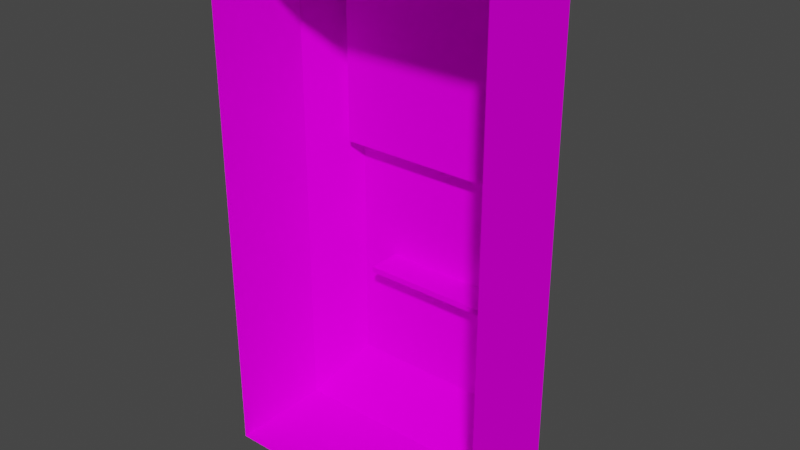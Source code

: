 # Source: ButtonKeycard.blend  (saved by Blender 2.90.8; exported with 4.5.12 LTS)
import bpy
from mathutils import Matrix  # noqa: F401  (used for matrix-valued properties, if any)

bpy.ops.wm.read_factory_settings(use_empty=True)
scene = bpy.context.scene
scene.name = 'Scene'

# ---- collections
col_collection = bpy.data.collections.new('Collection'); scene.collection.children.link(col_collection)

# ---- images (referenced by path relative to the original .blend; pixels are not part of the script)
import os
ASSET_DIR = os.environ.get("B2B_ASSET_DIR", "")  # directory of the original .blend (textures are referenced by path, not embedded)
HERE = os.path.dirname(os.path.abspath(__file__))  # packed textures are extracted next to this script under _unpacked/

def load_image(name, relpath, width, height, colorspace="sRGB"):
    """Load a texture the original file referenced (path relative to the .blend, or extracted next to this script)."""
    p = next((c for c in (os.path.join(HERE, relpath), os.path.join(ASSET_DIR, relpath)) if relpath and os.path.exists(c)), "")
    if p:
        img = bpy.data.images.load(p, check_existing=True)
        img.name = name
    else:  # same state as the original file: an image datablock whose file is absent (Cycles renders it pink)
        img = bpy.data.images.new(name, width, height)
        img.source = "FILE"
        img.filepath = "//" + (relpath or name)
    img.colorspace_settings.name = colorspace
    return img
img_en_keypad_closed_jpg = load_image('en_keypad_closed.jpg', 'en_keypad_closed.jpg', 1024, 1024, 'sRGB')

# ---- materials (node trees are filled in below, after node groups)
mat_matd3d01 = bpy.data.materials.new('MatD3D01')
mat_matd3d01.use_transparent_shadow = False
mat_matd3d01.diffuse_color = (1.0, 1.0, 1.0, 1.0)
mat_matd3d01.roughness = 1.0
mat_matd3d01.specular_intensity = 0.0

# ---- material node trees
mat_matd3d01.use_nodes = True; mat_matd3d01.node_tree.nodes.clear()
_N = mat_matd3d01.node_tree.nodes; _L = mat_matd3d01.node_tree.links
n0 = _N.new('ShaderNodeBsdfPrincipled'); n0.name = 'Principled BSDF'; n0.location = (10, 300)
n0.distribution = 'GGX'
n0.subsurface_method = 'BURLEY'
n0.inputs[2].default_value = 1.0
n0.inputs[3].default_value = 1.45
n0.inputs[13].default_value = 0.0
n0.inputs[27].default_value = (0.0, 0.0, 0.0, 1.0)
n0.inputs[28].default_value = 1.0
n1 = _N.new('ShaderNodeOutputMaterial'); n1.name = 'Material Output'; n1.location = (300, 300)
n2 = _N.new('ShaderNodeTexImage'); n2.name = 'Image Texture'; n2.location = (-300, 600)
n2.image = img_en_keypad_closed_jpg
_L.new(n0.outputs[0], n1.inputs[0])
_L.new(n2.outputs[0], n0.inputs[0])
n1.is_active_output = True

# ---- world
world_world = bpy.data.worlds.new('World'); scene.world = world_world
world_world.use_nodes = True; world_world.node_tree.nodes.clear()
_N = world_world.node_tree.nodes; _L = world_world.node_tree.links
n0 = _N.new('ShaderNodeOutputWorld'); n0.name = 'World Output'; n0.location = (300, 300)
n1 = _N.new('ShaderNodeBackground'); n1.name = 'Background'; n1.location = (10, 300)
n1.inputs[0].default_value = (0.05088, 0.05088, 0.05088, 1.0)
_L.new(n1.outputs[0], n0.inputs[0])
n0.is_active_output = True
world_world.color = (0.05088, 0.05088, 0.05088)
world_world.use_sun_shadow = False
world_world.sun_shadow_jitter_overblur = 0.0

# ---- meshes
me_buttonkeycard = bpy.data.meshes.new('ButtonKeycard')
me_buttonkeycard.from_pydata([(-1.382, 3.376, -0.000657), (-1.382, -1.679, -1.015), (-1.382, -1.679, -0.000656), (1.387, -1.679, -1.015), (1.387, -1.679, -0.000658), (1.387, 3.376, -0.000659), (-1.382, 3.376, -1.015), (1.387, 3.376, -1.015), (1.058, 0.8767, -1.49), (0.5318, 0.8767, -1.49), (0.002652, 1.184, -1.49), (1.058, 1.184, -1.49), (0.002651, -1.207, -1.49), (-1.057, 0.8767, -1.49), (-1.057, 1.184, -1.49), (1.058, -0.9188, -1.49), (1.058, -0.324, -1.49), (1.058, -1.207, -1.49), (-1.056, 1.184, -1.271), (0.002652, 1.184, -1.271), (-1.057, 2.903, -1.49), (1.058, 2.903, -1.49), (1.061, 1.184, -1.271), (1.061, 2.903, -1.271), (-1.056, 2.903, -1.271), (-1.057, 0.2758, -1.49), (0.5318, -0.9188, -1.49), (-1.057, -0.9188, -1.49), (-0.5265, -0.9188, -1.49), (-1.057, -1.207, -1.49), (0.002651, -0.9188, -1.49), (-1.057, -0.324, -1.49), (0.002652, 0.8767, -1.49), (1.058, 0.2758, -1.49), (-0.5265, 0.8767, -1.49), (0.6791, 0.8767, -1.49), (1.058, 0.5198, -1.49), (0.6791, 0.5198, -1.49), (-0.6849, -0.9188, -1.49), (-1.057, -0.5545, -1.49), (-0.6849, -0.5545, -1.49), (0.6791, -0.9188, -1.49), (0.6791, -0.5545, -1.49), (-0.6849, 0.8767, -1.49), (-0.6849, 0.5198, -1.49), (-0.6835, -0.04375, -1.49), (0.6757, -0.04375, -1.49), (0.6757, 0.006355, -1.49), (-0.6835, 0.006355, -1.49), (1.058, 0.005054, -1.49), (-1.057, -0.03971, -1.49), (1.058, -0.03971, -1.49), (-1.057, 0.005054, -1.49), (-1.057, 0.5198, -1.49), (1.058, -0.5545, -1.49), (0.6723, 0.007653, -1.156), (-0.682, 0.007654, -1.156), (-0.682, -0.0478, -1.156), (0.6723, -0.0478, -1.156)], [], [(0, 1, 2), (2, 3, 4), (4, 3, 5), (6, 1, 0), (1, 3, 2), (7, 5, 3), (0, 5, 7), (8, 9, 10), (8, 11, 3), (11, 8, 10), (7, 6, 0), (12, 3, 1), (13, 1, 14), (15, 16, 3), (17, 3, 12), (18, 19, 10), (20, 14, 1), (21, 3, 11), (19, 11, 10), (21, 11, 22), (21, 23, 24), (20, 21, 24), (20, 18, 14), (23, 21, 22), (24, 18, 20), (25, 1, 13), (20, 1, 6), (20, 6, 7), (21, 20, 7), (21, 7, 3), (15, 3, 17), (26, 17, 12), (27, 28, 29), (27, 29, 1), (14, 18, 10), (14, 10, 13), (22, 11, 19), (30, 12, 28), (31, 1, 25), (32, 10, 9), (15, 17, 26), (8, 3, 33), (29, 28, 12), (29, 12, 1), (13, 10, 34), (27, 1, 31), (33, 3, 16), (34, 10, 32), (26, 12, 30), (35, 36, 37), (38, 39, 40), (41, 38, 42), (43, 35, 44), (42, 45, 46), (44, 47, 48), (36, 49, 47), (36, 47, 37), (39, 50, 45), (39, 45, 40), (47, 51, 46), (45, 52, 48), (13, 43, 44), (15, 41, 42), (8, 36, 35), (27, 39, 38), (53, 13, 44), (52, 44, 48), (54, 15, 42), (51, 42, 46), (54, 42, 51), (53, 44, 52), (42, 38, 40), (42, 40, 45), (44, 35, 37), (44, 37, 47), (52, 45, 50), (51, 47, 49), (55, 56, 48), (46, 45, 57), (46, 57, 58), (47, 46, 58), (47, 55, 48), (45, 48, 56), (57, 45, 56), (57, 56, 58), (55, 47, 58), (55, 58, 56), (23, 22, 24), (24, 19, 18), (22, 19, 24)])
me_buttonkeycard.polygons.foreach_set('use_smooth', [True] * 90)
_k = set([(0, 1), (0, 6), (1, 2), (1, 3), (1, 6), (1, 27), (1, 29), (2, 3), (3, 4), (3, 7), (3, 8), (3, 17), (5, 7), (6, 7), (6, 20), (7, 21), (8, 11), (10, 11), (10, 13), (10, 14), (11, 21), (11, 22), (12, 17), (12, 29), (13, 14), (14, 18), (14, 20), (15, 17), (18, 19), (18, 24), (19, 22), (20, 21), (20, 24), (21, 23), (22, 23), (23, 24), (27, 29), (45, 46), (45, 48), (45, 57), (46, 47), (46, 58), (47, 48), (47, 55), (48, 56), (55, 56), (55, 58), (56, 57), (57, 58)])
me_buttonkeycard.attributes.new('sharp_edge', 'BOOLEAN', 'EDGE').data.foreach_set('value', [ (min(e.vertices), max(e.vertices)) in _k for e in me_buttonkeycard.edges])
_uv = me_buttonkeycard.uv_layers.new(name='UVMap')
_uv.uv.foreach_set('vector', [0.2734, 0.6914, 0.02389, 0.2759, 0.2734, 0.2759, 0.6879, 0.6926, 0.2785, 0.9487, 0.2785, 0.6926, 0.02318, 0.2759, 0.2785, 0.2759, 0.02318, 0.6914, 0.02389, 0.6914, 0.02389, 0.2759, 0.2734, 0.6914, 0.6879, 0.9487, 0.2785, 0.9487, 0.6879, 0.6926, 0.2785, 0.6914, 0.02318, 0.6914, 0.2785, 0.2759, 0.6879, 0.9468, 0.2785, 0.9468, 0.2785, 0.6914, 0.3576, 0.3621, 0.4831, 0.3621, 0.6085, 0.403, 0.3576, 0.3621, 0.3576, 0.403, 0.2802, 0.02428, 0.3576, 0.403, 0.3576, 0.3621, 0.6085, 0.403, 0.2785, 0.6914, 0.6879, 0.6914, 0.6879, 0.9468, 0.6085, 0.08675, 0.2802, 0.02428, 0.9368, 0.02428, 0.8594, 0.3621, 0.9368, 0.02428, 0.8594, 0.403, 0.3576, 0.1242, 0.3576, 0.2035, 0.2802, 0.02428, 0.3576, 0.08675, 0.2802, 0.02428, 0.6085, 0.08675, 0.948, 0.2301, 0.948, 0.3653, 0.9821, 0.3653, 0.8594, 0.6303, 0.8594, 0.403, 0.9368, 0.02428, 0.3576, 0.6303, 0.2802, 0.02428, 0.3576, 0.403, 0.948, 0.3653, 0.9821, 0.5004, 0.9821, 0.3653, 0.9821, 0.7078, 0.9821, 0.5004, 0.948, 0.5004, 0.9821, 0.7078, 0.948, 0.7078, 0.948, 0.9781, 0.9821, 0.9781, 0.9821, 0.7078, 0.948, 0.9781, 0.9821, 0.02269, 0.948, 0.2301, 0.9821, 0.2301, 0.948, 0.7078, 0.9821, 0.7078, 0.948, 0.5004, 0.948, 0.02269, 0.948, 0.2301, 0.9821, 0.02269, 0.8594, 0.2828, 0.9368, 0.02428, 0.8594, 0.3621, 0.8594, 0.6303, 0.9368, 0.02428, 0.9368, 0.6927, 0.8594, 0.6303, 0.9368, 0.6927, 0.2802, 0.6927, 0.3576, 0.6303, 0.8594, 0.6303, 0.2802, 0.6927, 0.3576, 0.6303, 0.2802, 0.6927, 0.2802, 0.02428, 0.3576, 0.1242, 0.2802, 0.02428, 0.3576, 0.08675, 0.4831, 0.1242, 0.3576, 0.08675, 0.6085, 0.08675, 0.8594, 0.1242, 0.734, 0.1242, 0.8594, 0.08675, 0.8594, 0.1242, 0.8594, 0.08675, 0.9368, 0.02428, 0.9821, 0.2301, 0.948, 0.2301, 0.9821, 0.3653, 0.8594, 0.403, 0.6085, 0.403, 0.8594, 0.3621, 0.948, 0.5004, 0.9821, 0.5004, 0.948, 0.3653, 0.6085, 0.1242, 0.6085, 0.08675, 0.734, 0.1242, 0.8594, 0.2035, 0.9368, 0.02428, 0.8594, 0.2828, 0.6085, 0.3621, 0.6085, 0.403, 0.4831, 0.3621, 0.3576, 0.1242, 0.3576, 0.08675, 0.4831, 0.1242, 0.3576, 0.3621, 0.2802, 0.02428, 0.3576, 0.2828, 0.8594, 0.08675, 0.734, 0.1242, 0.6085, 0.08675, 0.8594, 0.08675, 0.6085, 0.08675, 0.9368, 0.02428, 0.8594, 0.3621, 0.6085, 0.403, 0.734, 0.3621, 0.8594, 0.1242, 0.9368, 0.02428, 0.8594, 0.2035, 0.3576, 0.2828, 0.2802, 0.02428, 0.3576, 0.2035, 0.734, 0.3621, 0.6085, 0.403, 0.6085, 0.3621, 0.4831, 0.1242, 0.6085, 0.08675, 0.6085, 0.1242, 0.557, -0.06013, 0.6068, -0.1075, 0.557, -0.1075, 0.3768, -0.2987, 0.3276, -0.2503, 0.3768, -0.2503, 0.557, -0.2987, 0.3768, -0.2987, 0.557, -0.2503, 0.3768, -0.06013, 0.557, -0.06013, 0.3768, -0.1075, 0.557, -0.2503, 0.377, -0.1824, 0.5565, -0.1824, 0.3768, -0.1075, 0.5565, -0.1758, 0.377, -0.1758, 0.6068, -0.1075, 0.6068, -0.1759, 0.5565, -0.1758, 0.6068, -0.1075, 0.5565, -0.1758, 0.557, -0.1075, 0.3276, -0.2503, 0.3276, -0.1819, 0.377, -0.1824, 0.3276, -0.2503, 0.377, -0.1824, 0.3768, -0.2503, 0.5565, -0.1758, 0.6068, -0.1819, 0.5565, -0.1824, 0.377, -0.1824, 0.3276, -0.1759, 0.377, -0.1758, 0.3276, -0.06013, 0.3768, -0.06013, 0.3768, -0.1075, 0.6068, -0.2987, 0.557, -0.2987, 0.557, -0.2503, 0.6068, -0.06013, 0.6068, -0.1075, 0.557, -0.06013, 0.3276, -0.2987, 0.3276, -0.2503, 0.3768, -0.2987, 0.3276, -0.1075, 0.3276, -0.06013, 0.3768, -0.1075, 0.3276, -0.1759, 0.3768, -0.1075, 0.377, -0.1758, 0.6068, -0.2503, 0.6068, -0.2987, 0.557, -0.2503, 0.6068, -0.1819, 0.557, -0.2503, 0.5565, -0.1824, 0.6068, -0.2503, 0.557, -0.2503, 0.6068, -0.1819, 0.3276, -0.1075, 0.3768, -0.1075, 0.3276, -0.1759, 0.557, -0.2503, 0.3768, -0.2987, 0.3768, -0.2503, 0.557, -0.2503, 0.3768, -0.2503, 0.377, -0.1824, 0.3768, -0.1075, 0.557, -0.06013, 0.557, -0.1075, 0.3768, -0.1075, 0.557, -0.1075, 0.5565, -0.1758, 0.3276, -0.1759, 0.377, -0.1824, 0.3276, -0.1819, 0.6068, -0.1819, 0.5565, -0.1758, 0.6068, -0.1759, 0.2632, -0.5936, 0.03275, -0.5936, 0.0325, -0.3647, 0.2638, -0.3647, 0.0325, -0.3647, 0.03275, -0.5936, 0.2638, -0.3647, 0.03275, -0.5936, 0.2632, -0.5936, 0.2638, -0.3647, 0.2638, -0.3647, 0.2632, -0.5936, 0.2638, -0.3647, 0.2632, -0.5936, 0.0325, -0.3647, 0.0325, -0.3647, 0.0325, -0.3647, 0.03275, -0.5936, 0.03275, -0.5936, 0.0325, -0.3647, 0.03275, -0.5936, 0.03275, -0.5936, 0.03275, -0.5936, 0.2632, -0.5936, 0.2632, -0.5936, 0.2638, -0.3647, 0.2632, -0.5936, 0.2632, -0.5936, 0.2632, -0.5936, 0.03275, -0.5936, 0.3576, 0.6283, 0.3576, 0.403, 0.8594, 0.6283, 0.8594, 0.6283, 0.6085, 0.403, 0.8594, 0.403, 0.3576, 0.403, 0.6085, 0.403, 0.8594, 0.6283])
me_buttonkeycard.materials.append(mat_matd3d01)
me_buttonkeycard.use_remesh_fix_poles = True
me_buttonkeycard.use_remesh_preserve_attributes = False
me_buttonkeycard.use_mirror_vertex_groups = False
me_buttonkeycard.update()
me_buttonkeycard.normals_split_custom_set([tuple(v) for v in zip(*[iter([-1.0, -4.649e-08, 0.0, -1.0, -4.649e-08, 0.0, -1.0, -4.649e-08, 0.0, 0.0, -1.0, 0.0, 0.0, -1.0, 0.0, 0.0, -1.0, 0.0, 1.0, 0.0, 0.0, 1.0, 0.0, 0.0, 1.0, 0.0, 0.0, -1.0, 0.0, 0.0, -1.0, 0.0, 0.0, -1.0, 0.0, 0.0, 0.0, -1.0, 0.0, 0.0, -1.0, 0.0, 0.0, -1.0, 0.0, 1.0, 0.0, 0.0, 1.0, 0.0, 0.0, 1.0, 0.0, 0.0, 0.0, 1.0, 0.0, 0.0, 1.0, 0.0, 0.0, 1.0, 0.0, 0.0, 0.0, -1.0, 0.0, 0.0, -1.0, 0.0, 0.0, -1.0, 0.8215, 0.0, -0.5703, 0.8215, 0.0, -0.5703, 0.8215, 0.0, -0.5703, 0.0, 0.0, -1.0, 0.0, 0.0, -1.0, 0.0, 0.0, -1.0, 0.0, 1.0, 0.0, 0.0, 1.0, 0.0, 0.0, 1.0, 0.0, 0.0, -0.7086, -0.7056, 0.0, -0.7086, -0.7056, 0.0, -0.7086, -0.7056, -0.825, 0.0, -0.5651, -0.825, 0.0, -0.5651, -0.825, 0.0, -0.5651, 0.8215, 0.0, -0.5703, 0.8215, 0.0, -0.5703, 0.8215, 0.0, -0.5703, 0.0, -0.7086, -0.7056, 0.0, -0.7086, -0.7056, 0.0, -0.7086, -0.7056, 0.0, 1.0, 0.0, 0.0, 1.0, 0.0, 0.0, 1.0, 0.0, -0.825, 0.0, -0.5651, -0.825, 0.0, -0.5651, -0.825, 0.0, -0.5651, 0.8215, 0.0, -0.5703, 0.8215, 0.0, -0.5703, 0.8215, 0.0, -0.5703, 0.0, 1.0, 0.0, 0.0, 1.0, 0.0, 0.0, 1.0, 0.0, -0.9999, 0.0, 0.01351, -0.9999, 0.0, 0.01351, -0.9999, 0.0, 0.01351, 4.731e-06, -1.0, -1.341e-07, 4.731e-06, -1.0, 0.0, 4.734e-06, -1.0, -1.93e-06, 4.734e-06, -1.0, -2.064e-06, 4.731e-06, -1.0, -1.341e-07, 4.734e-06, -1.0, -1.93e-06, 1.0, 0.0, -0.006456, 1.0, 0.0, -0.006456, 1.0, 0.0, -0.006456, -0.9999, 0.0, 0.01351, -0.9999, 0.0, 0.01351, -0.9999, 0.0, 0.01351, 1.0, 0.0, -0.006456, 1.0, 0.0, -0.006456, 1.0, 0.0, -0.006456, -0.825, 0.0, -0.5651, -0.825, 0.0, -0.5651, -0.825, 0.0, -0.5651, -0.825, 0.0, -0.5651, -0.825, 0.0, -0.5651, -0.825, 0.0, -0.5651, -4.449e-07, 0.7086, -0.7056, 0.0, 0.7086, -0.7056, -2.559e-06, 0.7087, -0.7056, -3.367e-06, 0.7087, -0.7056, -4.449e-07, 0.7086, -0.7056, -2.559e-06, 0.7087, -0.7056, 0.8215, 0.0, -0.5703, 0.8215, 0.0, -0.5703, 0.8215, 0.0, -0.5703, 0.8215, 0.0, -0.5703, 0.8215, 0.0, -0.5703, 0.8215, 0.0, -0.5703, 0.0, 0.0, -1.0, 0.0, 0.0, -1.0, 0.0, 0.0, -1.0, 0.0, 0.0, -1.0, 0.0, 0.0, -1.0, 0.0, 0.0, -1.0, -0.825, 0.0, -0.5651, -0.825, 0.0, -0.5651, -0.825, 0.0, -0.5651, 0.0, 1.0, 0.0, 0.0, 1.0, 0.0, 0.0, 1.0, 0.0, 0.0, 0.0, -1.0, 0.0, 0.0, -1.0, 0.0, 0.0, -1.0, 0.0, 1.0, 0.0, 0.0, 1.0, 0.0, 0.0, 1.0, 0.0, 0.0, 0.0, -1.0, 0.0, 0.0, -1.0, 0.0, 0.0, -1.0, -0.825, 0.0, -0.5651, -0.825, 0.0, -0.5651, -0.825, 0.0, -0.5651, 0.0, 0.0, -1.0, 0.0, 0.0, -1.0, 0.0, 0.0, -1.0, 0.0, 0.0, -1.0, 0.0, 0.0, -1.0, 0.0, 0.0, -1.0, 0.8215, 0.0, -0.5703, 0.8215, 0.0, -0.5703, 0.8215, 0.0, -0.5703, 0.0, 0.0, -1.0, 0.0, 0.0, -1.0, 0.0, 0.0, -1.0, 0.0, -0.7086, -0.7056, 0.0, -0.7086, -0.7056, 0.0, -0.7086, -0.7056, 0.0, 0.0, -1.0, 0.0, 0.0, -1.0, 0.0, 0.0, -1.0, -0.825, 0.0, -0.5651, -0.825, 0.0, -0.5651, -0.825, 0.0, -0.5651, 0.8215, 0.0, -0.5703, 0.8215, 0.0, -0.5703, 0.8215, 0.0, -0.5703, 0.0, 0.0, -1.0, 0.0, 0.0, -1.0, 0.0, 0.0, -1.0, 0.0, 0.0, -1.0, 0.0, 0.0, -1.0, 0.0, 0.0, -1.0, -7.376e-08, 0.0, -1.0, -1.693e-07, 0.0, -1.0, -2.248e-07, 0.0, -1.0, -7.181e-08, 0.0, -1.0, -1.361e-07, 0.0, -1.0, -7.084e-08, 0.0, -1.0, 0.0, 0.0, -1.0, -7.181e-08, 0.0, -1.0, 6.23e-08, 0.0, -1.0, 0.0, 0.0, -1.0, -7.376e-08, 0.0, -1.0, 0.0, 0.0, -1.0, 6.23e-08, 0.0, -1.0, 2.133e-07, 0.0, -1.0, 1.396e-07, 0.0, -1.0, 0.0, 0.0, -1.0, -6.862e-08, 0.0, -1.0, 3.226e-07, 0.0, -1.0, -1.693e-07, 0.0, -1.0, 1.017e-07, 0.0, -1.0, -6.862e-08, 0.0, -1.0, -1.693e-07, 0.0, -1.0, -6.862e-08, 0.0, -1.0, -2.248e-07, 0.0, -1.0, -1.361e-07, 0.0, -1.0, -4.999e-07, 0.0, -1.0, 2.133e-07, 0.0, -1.0, -1.361e-07, 0.0, -1.0, 2.133e-07, 0.0, -1.0, -7.084e-08, 0.0, -1.0, -6.862e-08, 0.0, -1.0, 8.379e-08, 0.0, -1.0, 1.396e-07, 0.0, -1.0, 2.133e-07, 0.0, -1.0, -2.653e-07, 0.0, -1.0, 3.226e-07, 0.0, -1.0, 0.0, 0.0, -1.0, 0.0, 0.0, -1.0, 0.0, 0.0, -1.0, 0.0, 0.0, -1.0, 0.0, 0.0, -1.0, 6.23e-08, 0.0, -1.0, 0.0, 0.0, -1.0, -1.693e-07, 0.0, -1.0, -7.376e-08, 0.0, -1.0, 0.0, 0.0, -1.0, -1.361e-07, 0.0, -1.0, -7.181e-08, 0.0, -1.0, 0.0, 0.0, -1.0, 0.0, 0.0, -1.0, 0.0, 0.0, -1.0, -2.653e-07, 0.0, -1.0, 0.0, 0.0, -1.0, 3.226e-07, 0.0, -1.0, 0.0, 0.0, -1.0, 0.0, 0.0, -1.0, 6.23e-08, 0.0, -1.0, 8.379e-08, 0.0, -1.0, 6.23e-08, 0.0, -1.0, 1.396e-07, 0.0, -1.0, 0.0, 0.0, -1.0, 6.23e-08, 0.0, -1.0, 8.379e-08, 0.0, -1.0, 0.0, 0.0, -1.0, 0.0, 0.0, -1.0, -2.653e-07, 0.0, -1.0, 6.23e-08, 0.0, -1.0, -7.181e-08, 0.0, -1.0, -7.084e-08, 0.0, -1.0, 6.23e-08, 0.0, -1.0, -7.084e-08, 0.0, -1.0, 2.133e-07, 0.0, -1.0, 0.0, 0.0, -1.0, -7.376e-08, 0.0, -1.0, -2.248e-07, 0.0, -1.0, 0.0, 0.0, -1.0, -2.248e-07, 0.0, -1.0, -6.862e-08, 0.0, -1.0, -2.653e-07, 0.0, -1.0, 2.133e-07, 0.0, -1.0, -4.999e-07, 0.0, -1.0, 8.379e-08, 0.0, -1.0, -6.862e-08, 0.0, -1.0, 1.017e-07, 0.0, -1.0, -1.081e-07, -1.0, 0.003898, -7.097e-07, -1.0, 0.0039, -6.006e-07, -1.0, 0.0039, 7.509e-08, 0.9999, 0.01215, 0.0, 0.9999, 0.01215, 1.356e-08, 0.9999, 0.01215, 7.509e-08, 0.9999, 0.01215, 1.356e-08, 0.9999, 0.01215, 8.878e-08, 0.9999, 0.01215, -0.9999, 0.0, -0.01019, -0.9999, 0.0, -0.01019, -0.9999, 0.0, -0.01019, 0.0, -1.0, 0.003897, -1.081e-07, -1.0, 0.003898, -6.006e-07, -1.0, 0.0039, 1.0, 0.0, -0.004318, 1.0, 0.0, -0.004318, 1.0, 0.0, -0.004318, 1.0, 0.0, -0.004318, 1.0, 0.0, -0.004318, 1.0, 0.0, -0.004318, -7.341e-06, 0.0, -1.0, -7.341e-06, 0.0, -1.0, -7.341e-06, 0.0, -1.0, -0.9999, 0.0, -0.01019, -0.9999, 0.0, -0.01019, -0.9999, 0.0, -0.01019, -7.341e-06, 0.0, -1.0, -7.341e-06, 0.0, -1.0, -7.341e-06, 0.0, -1.0, -1.31e-07, 0.0, -1.0, -7.414e-08, 0.0, -1.0, -5.691e-08, 0.0, -1.0, -5.691e-08, 0.0, -1.0, 0.0, 0.0, -1.0, 0.0, 0.0, -1.0, -7.414e-08, 0.0, -1.0, 0.0, 0.0, -1.0, -5.691e-08, 0.0, -1.0])] * 3)])

# ---- objects
ob_buttonkeycard = bpy.data.objects.new('ButtonKeycard', me_buttonkeycard)

# ---- transforms, parenting, visibility, modifiers, constraints
ob_buttonkeycard.location = (0.0, 0.0, 0.0)
ob_buttonkeycard.rotation_euler = (1.571, -0.0, 0.0)
ob_buttonkeycard.scale = (0.08, 0.08, 0.08)
ob_buttonkeycard.lineart.crease_threshold = 0.0

# ---- collection membership
col_collection.objects.link(ob_buttonkeycard)

# ---- scene / render settings (as saved in the file)
scene.frame_start = 1; scene.frame_end = 250; scene.frame_set(1)
scene.render.engine = 'BLENDER_EEVEE_NEXT'
scene.cycles.use_denoising = False
scene.cycles.samples = 128
scene.cycles.sampling_pattern = 'TABULATED_SOBOL'
scene.cycles.use_adaptive_sampling = False
scene.cycles.use_light_tree = False
scene.view_settings.view_transform = 'Filmic'
bpy.context.view_layer.update()

# ---- added for rendering (the .blend has no active camera and no usable light): camera, sun
cam_auto = bpy.data.cameras.new('AutoCamera')
cam_auto.lens = 50.0
cam_auto.sensor_width = 36.0
cam_auto.clip_end = 1000.0
ob_auto_camera = bpy.data.objects.new('AutoCamera', cam_auto)
scene.collection.objects.link(ob_auto_camera)
ob_auto_camera.location = (0.440843, -0.469149, 0.420368)
ob_auto_camera.rotation_euler = (1.09748, -7.21219e-08, 0.694738)
scene.camera = ob_auto_camera
light_auto_sun = bpy.data.lights.new('AutoSun', 'SUN')
light_auto_sun.energy = 3.0
light_auto_sun.angle = 0.0523599
ob_auto_sun = bpy.data.objects.new('AutoSun', light_auto_sun)
scene.collection.objects.link(ob_auto_sun)
ob_auto_sun.rotation_euler = (0.872665, 0.174533, 0.523599)
bpy.context.view_layer.update()
